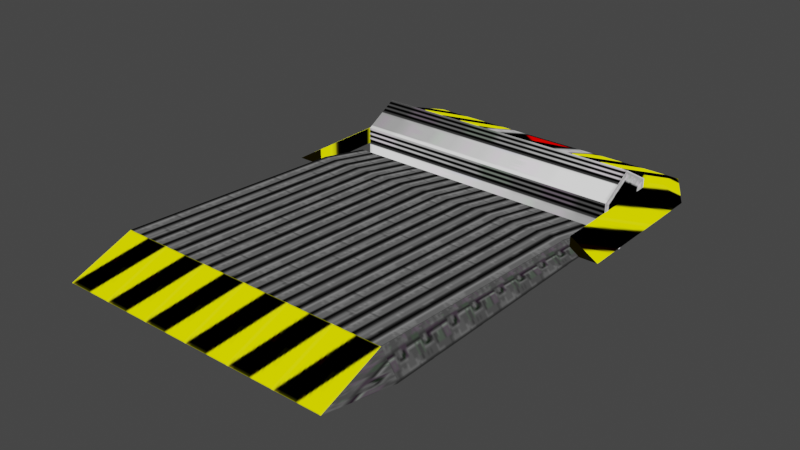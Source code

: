 # Source: Chaos7DashPanel.blend  (saved by Blender 5.2.44; exported with 4.5.12 LTS)
import bpy
from mathutils import Matrix  # noqa: F401  (used for matrix-valued properties, if any)

bpy.ops.wm.read_factory_settings(use_empty=True)
scene = bpy.context.scene
scene.name = 'Scene'

# ---- collections
col_kasoku_panel_nja = bpy.data.collections.new('kasoku_panel.nja'); scene.collection.children.link(col_kasoku_panel_nja)

# ---- images (referenced by path relative to the original .blend; pixels are not part of the script)
import os
ASSET_DIR = os.environ.get("B2B_ASSET_DIR", "")  # directory of the original .blend (textures are referenced by path, not embedded)
HERE = os.path.dirname(os.path.abspath(__file__))  # packed textures are extracted next to this script under _unpacked/

def load_image(name, relpath, width, height, colorspace="sRGB"):
    """Load a texture the original file referenced (path relative to the .blend, or extracted next to this script)."""
    p = next((c for c in (os.path.join(HERE, relpath), os.path.join(ASSET_DIR, relpath)) if relpath and os.path.exists(c)), "")
    if p:
        img = bpy.data.images.load(p, check_existing=True)
        img.name = name
    else:  # same state as the original file: an image datablock whose file is absent (Cycles renders it pink)
        img = bpy.data.images.new(name, width, height)
        img.source = "FILE"
        img.filepath = "//" + (relpath or name)
    img.colorspace_settings.name = colorspace
    return img
img_rock_burn = load_image('rock_burn', '_unpacked/rock_burn.8f426202.png', 32, 32, 'sRGB')
img_yuka = load_image('yuka', '_unpacked/yuka.6884d889.png', 32, 32, 'sRGB')
img_bamper = load_image('bamper', '_unpacked/bamper.af9e205d.png', 32, 32, 'sRGB')
img_ringside = load_image('ringside', '_unpacked/ringside.6b51ac73.png', 32, 32, 'sRGB')
img_burn0 = load_image('burn0', '_unpacked/burn0.95c57d66.png', 32, 32, 'sRGB')
img_ya = load_image('ya', '_unpacked/ya.62ed69b3.png', 32, 32, 'sRGB')

# ---- materials (node trees are filled in below, after node groups)
mat_kasoku_panel_nja_sa1mdl_0 = bpy.data.materials.new('kasoku_panel.nja.sa1mdl_0')
mat_kasoku_panel_nja_sa1mdl_0.use_transparent_shadow = False
mat_kasoku_panel_nja_sa1mdl_0.preview_render_type = 'FLAT'
mat_kasoku_panel_nja_sa1mdl_0.diffuse_color = (0.698, 0.698, 0.698, 1.0)
mat_kasoku_panel_nja_sa1mdl_0.roughness = 1.0
mat_kasoku_panel_nja_sa1mdl_1 = bpy.data.materials.new('kasoku_panel.nja.sa1mdl_1')
mat_kasoku_panel_nja_sa1mdl_1.use_transparent_shadow = False
mat_kasoku_panel_nja_sa1mdl_1.preview_render_type = 'FLAT'
mat_kasoku_panel_nja_sa1mdl_1.diffuse_color = (0.698, 0.698, 0.698, 1.0)
mat_kasoku_panel_nja_sa1mdl_1.roughness = 1.0
mat_kasoku_panel_nja_sa1mdl_2 = bpy.data.materials.new('kasoku_panel.nja.sa1mdl_2')
mat_kasoku_panel_nja_sa1mdl_2.use_transparent_shadow = False
mat_kasoku_panel_nja_sa1mdl_2.preview_render_type = 'FLAT'
mat_kasoku_panel_nja_sa1mdl_2.diffuse_color = (0.698, 0.698, 0.698, 1.0)
mat_kasoku_panel_nja_sa1mdl_2.roughness = 1.0
mat_kasoku_panel_nja_sa1mdl_3 = bpy.data.materials.new('kasoku_panel.nja.sa1mdl_3')
mat_kasoku_panel_nja_sa1mdl_3.use_transparent_shadow = False
mat_kasoku_panel_nja_sa1mdl_3.preview_render_type = 'FLAT'
mat_kasoku_panel_nja_sa1mdl_3.diffuse_color = (0.698, 0.698, 0.698, 1.0)
mat_kasoku_panel_nja_sa1mdl_3.roughness = 1.0
mat_kasoku_panel_nja_sa1mdl_4 = bpy.data.materials.new('kasoku_panel.nja.sa1mdl_4')
mat_kasoku_panel_nja_sa1mdl_4.use_transparent_shadow = False
mat_kasoku_panel_nja_sa1mdl_4.preview_render_type = 'FLAT'
mat_kasoku_panel_nja_sa1mdl_4.diffuse_color = (0.698, 0.698, 0.698, 1.0)
mat_kasoku_panel_nja_sa1mdl_4.roughness = 0.9765
mat_kasoku_panel_nja_sa1mdl_5 = bpy.data.materials.new('kasoku_panel.nja.sa1mdl_5')
mat_kasoku_panel_nja_sa1mdl_5.use_transparent_shadow = False
mat_kasoku_panel_nja_sa1mdl_5.preview_render_type = 'FLAT'
mat_kasoku_panel_nja_sa1mdl_5.diffuse_color = (0.698, 0.698, 0.698, 1.0)
mat_kasoku_panel_nja_sa1mdl_5.roughness = 1.0
mat_kasoku_panel_nja_sa1mdl_6 = bpy.data.materials.new('kasoku_panel.nja.sa1mdl_6')
mat_kasoku_panel_nja_sa1mdl_6.use_transparent_shadow = False
mat_kasoku_panel_nja_sa1mdl_6.preview_render_type = 'FLAT'
mat_kasoku_panel_nja_sa1mdl_6.diffuse_color = (0.698, 0.698, 0.698, 1.0)
mat_kasoku_panel_nja_sa1mdl_6.roughness = 0.9765
mat_kasoku_panel_nja_sa1mdl_7 = bpy.data.materials.new('kasoku_panel.nja.sa1mdl_7')
mat_kasoku_panel_nja_sa1mdl_7.use_transparent_shadow = False
mat_kasoku_panel_nja_sa1mdl_7.preview_render_type = 'FLAT'
mat_kasoku_panel_nja_sa1mdl_7.diffuse_color = (0.698, 0.698, 0.698, 1.0)
mat_kasoku_panel_nja_sa1mdl_7.roughness = 1.0

# ---- node groups
ng_chaos7dashpanelnode = bpy.data.node_groups.new('Chaos7DashPanelNode', 'GeometryNodeTree')
_s = ng_chaos7dashpanelnode.interface.new_socket(name='Geometry', in_out='OUTPUT', socket_type='NodeSocketGeometry')
_s = ng_chaos7dashpanelnode.interface.new_socket(name='Geometry', in_out='INPUT', socket_type='NodeSocketGeometry')
ng_chaos7dashpanelnode.interface.new_panel('SET Object Properties')
_s = ng_chaos7dashpanelnode.interface.new_socket(name='BAMS X Rotation', in_out='INPUT', socket_type='NodeSocketInt')
_s = ng_chaos7dashpanelnode.interface.new_socket(name='BAMS Y Rotation', in_out='INPUT', socket_type='NodeSocketInt')
_s = ng_chaos7dashpanelnode.interface.new_socket(name='BAMS Z Rotation', in_out='INPUT', socket_type='NodeSocketInt')
_s = ng_chaos7dashpanelnode.interface.new_socket(name='Scale X Property', in_out='INPUT', socket_type='NodeSocketFloat')
_s.description = 'Acceleration Speed. Always the value + 10.'
_s = ng_chaos7dashpanelnode.interface.new_socket(name='Scale Y Property', in_out='INPUT', socket_type='NodeSocketFloat')
_s.description = 'Control Disabled Timer. Always the value + 60.'
_s = ng_chaos7dashpanelnode.interface.new_socket(name='Scale Z Property', in_out='INPUT', socket_type='NodeSocketFloat')
ng_chaos7dashpanelnode.interface.new_panel('Geometry Node Info')
ng_chaos7dashpanelnode.is_modifier = True
# nodes of 'Chaos7DashPanelNode' reference scene objects; filled in after objects exist

# ---- material node trees
mat_kasoku_panel_nja_sa1mdl_0.use_nodes = True; mat_kasoku_panel_nja_sa1mdl_0.node_tree.nodes.clear()
_N = mat_kasoku_panel_nja_sa1mdl_0.node_tree.nodes; _L = mat_kasoku_panel_nja_sa1mdl_0.node_tree.links
n0 = _N.new('ShaderNodeTexImage'); n0.name = 'SAIO Texture'; n0.location = (327, 334)
n0.label = 'SAIO Texture'
n0.image = img_rock_burn
n1 = _N.new('ShaderNodeOutputMaterial'); n1.name = 'SAIO Output'; n1.location = (720, 360)
n1.label = 'SAIO Output'
_L.new(n0.outputs[0], n1.inputs[0])
n1.is_active_output = True
mat_kasoku_panel_nja_sa1mdl_1.use_nodes = True; mat_kasoku_panel_nja_sa1mdl_1.node_tree.nodes.clear()
_N = mat_kasoku_panel_nja_sa1mdl_1.node_tree.nodes; _L = mat_kasoku_panel_nja_sa1mdl_1.node_tree.links
n0 = _N.new('ShaderNodeTexImage'); n0.name = 'SAIO Texture'; n0.location = (-40, 319)
n0.label = 'SAIO Texture'
n0.image = img_rock_burn
n1 = _N.new('ShaderNodeOutputMaterial'); n1.name = 'SAIO Output'; n1.location = (254, 310)
n1.label = 'SAIO Output'
_L.new(n0.outputs[0], n1.inputs[0])
n1.is_active_output = True
mat_kasoku_panel_nja_sa1mdl_2.use_nodes = True; mat_kasoku_panel_nja_sa1mdl_2.node_tree.nodes.clear()
_N = mat_kasoku_panel_nja_sa1mdl_2.node_tree.nodes; _L = mat_kasoku_panel_nja_sa1mdl_2.node_tree.links
n0 = _N.new('ShaderNodeTexImage'); n0.name = 'SAIO Texture'; n0.location = (391, 342)
n0.label = 'SAIO Texture'
n0.image = img_yuka
n1 = _N.new('ShaderNodeOutputMaterial'); n1.name = 'SAIO Output'; n1.location = (720, 360)
n1.label = 'SAIO Output'
_L.new(n0.outputs[0], n1.inputs[0])
n1.is_active_output = True
mat_kasoku_panel_nja_sa1mdl_3.use_nodes = True; mat_kasoku_panel_nja_sa1mdl_3.node_tree.nodes.clear()
_N = mat_kasoku_panel_nja_sa1mdl_3.node_tree.nodes; _L = mat_kasoku_panel_nja_sa1mdl_3.node_tree.links
n0 = _N.new('ShaderNodeTexImage'); n0.name = 'SAIO Texture'; n0.location = (379, 354)
n0.label = 'SAIO Texture'
n0.image = img_yuka
n1 = _N.new('ShaderNodeOutputMaterial'); n1.name = 'SAIO Output'; n1.location = (720, 360)
n1.label = 'SAIO Output'
_L.new(n0.outputs[0], n1.inputs[0])
n1.is_active_output = True
mat_kasoku_panel_nja_sa1mdl_4.use_nodes = True; mat_kasoku_panel_nja_sa1mdl_4.node_tree.nodes.clear()
_N = mat_kasoku_panel_nja_sa1mdl_4.node_tree.nodes; _L = mat_kasoku_panel_nja_sa1mdl_4.node_tree.links
n0 = _N.new('ShaderNodeTexImage'); n0.name = 'SAIO Texture'; n0.location = (384, 345)
n0.label = 'SAIO Texture'
n0.image = img_bamper
n1 = _N.new('ShaderNodeOutputMaterial'); n1.name = 'SAIO Output'; n1.location = (720, 360)
n1.label = 'SAIO Output'
_L.new(n0.outputs[0], n1.inputs[0])
n1.is_active_output = True
mat_kasoku_panel_nja_sa1mdl_5.use_nodes = True; mat_kasoku_panel_nja_sa1mdl_5.node_tree.nodes.clear()
_N = mat_kasoku_panel_nja_sa1mdl_5.node_tree.nodes; _L = mat_kasoku_panel_nja_sa1mdl_5.node_tree.links
n0 = _N.new('ShaderNodeTexImage'); n0.name = 'SAIO Texture'; n0.location = (237, 340)
n0.label = 'SAIO Texture'
n0.image = img_ringside
n1 = _N.new('ShaderNodeOutputMaterial'); n1.name = 'SAIO Output'; n1.location = (519, 329)
n1.label = 'SAIO Output'
_L.new(n0.outputs[0], n1.inputs[0])
n1.is_active_output = True
mat_kasoku_panel_nja_sa1mdl_6.use_nodes = True; mat_kasoku_panel_nja_sa1mdl_6.node_tree.nodes.clear()
_N = mat_kasoku_panel_nja_sa1mdl_6.node_tree.nodes; _L = mat_kasoku_panel_nja_sa1mdl_6.node_tree.links
n0 = _N.new('ShaderNodeTexImage'); n0.name = 'SAIO Texture'; n0.location = (402, 366)
n0.label = 'SAIO Texture'
n0.image = img_burn0
n1 = _N.new('ShaderNodeOutputMaterial'); n1.name = 'SAIO Output'; n1.location = (720, 360)
n1.label = 'SAIO Output'
_L.new(n0.outputs[0], n1.inputs[0])
n1.is_active_output = True
mat_kasoku_panel_nja_sa1mdl_7.use_nodes = True; mat_kasoku_panel_nja_sa1mdl_7.node_tree.nodes.clear()
_N = mat_kasoku_panel_nja_sa1mdl_7.node_tree.nodes; _L = mat_kasoku_panel_nja_sa1mdl_7.node_tree.links
n0 = _N.new('ShaderNodeTexImage'); n0.name = 'SAIO Texture'; n0.location = (259, 342)
n0.label = 'SAIO Texture'
n0.image = img_ya
n1 = _N.new('ShaderNodeOutputMaterial'); n1.name = 'SAIO Output'; n1.location = (541, 327)
n1.label = 'SAIO Output'
_L.new(n0.outputs[0], n1.inputs[0])
n1.is_active_output = True

# ---- world
world_world = bpy.data.worlds.new('World'); scene.world = world_world
world_world.use_nodes = True; world_world.node_tree.nodes.clear()
_N = world_world.node_tree.nodes; _L = world_world.node_tree.links
n0 = _N.new('ShaderNodeOutputWorld'); n0.name = 'World Output'; n0.location = (300, 300)
n1 = _N.new('ShaderNodeBackground'); n1.name = 'Background'; n1.location = (10, 300)
n1.inputs[0].default_value = (0.05088, 0.05088, 0.05088, 1.0)
_L.new(n1.outputs[0], n0.inputs[0])
n0.is_active_output = True
world_world.color = (0.05088, 0.05088, 0.05088)
world_world.use_sun_shadow = False
world_world.sun_shadow_jitter_overblur = 0.0

# ---- meshes
me_chaos7dashpanel = bpy.data.meshes.new('Chaos7DashPanel')
me_chaos7dashpanel.from_pydata([], [], [])
me_chaos7dashpanel.update()
me_attach_004b8b08 = bpy.data.meshes.new('attach_004B8B08')
me_attach_004b8b08.from_pydata([(-8.111, 10.83, 0.8835), (-8.111, 14.44, -0.4876), (-8.111, -2.956, 0.1329), (8.111, -2.956, 0.1329), (8.115, -6.158, -0.4859), (8.111, 14.44, -0.4876), (8.111, 10.83, 0.8835), (-9.058, -2.956, -0.4867), (9.051, -2.956, -0.4867), (-8.112, -6.16, -0.4859), (-9.055, 10.83, -0.4874), (9.054, 10.83, -0.4874)], [], [(6, 3, 11), (11, 3, 8), (10, 7, 0), (0, 7, 2), (0, 1, 10), (11, 5, 6), (2, 7, 9), (3, 4, 8), (2, 9, 3), (3, 9, 4), (3, 6, 2), (2, 6, 0), (1, 0, 5), (5, 0, 6)])
me_attach_004b8b08.polygons.foreach_set('use_smooth', [True] * 14)
me_attach_004b8b08.polygons.foreach_set('material_index', [0, 0, 0, 0, 1, 1, 1, 1, 2, 2, 3, 3, 4, 4])
_uv = me_attach_004b8b08.uv_layers.new(name='UV')
_uv.uv.foreach_set('vector', [0.02745, 0.4549, 3.98, 0.4549, 0.02353, 0.003922, 0.02353, 0.003922, 3.98, 0.4549, 3.98, 0.003922, 3.98, 0.003922, 0.02353, 0.003922, 3.98, 0.4549, 3.98, 0.4549, 0.02353, 0.003922, 0.02745, 0.4549, 0.007843, 0.4706, 0.9843, 0.4706, 0.9843, 0.003922, 0.9843, 0.003922, 0.007843, 0.4706, 0.9843, 0.4706, 0.9843, 0.4706, 0.9843, 0.003922, 0.007843, 0.4706, 0.007843, 0.4706, 0.9843, 0.4706, 0.9843, 0.003922, 0.0, 4.0, 0.9961, 3.996, 0.0, 0.0, 0.0, 0.0, 0.9961, 3.996, 0.9961, 0.0, 4.0, 0.003922, 0.0, 0.003922, 4.0, 3.996, 4.0, 3.996, 0.0, 0.003922, 0.0, 3.996, 6.0, 0.003922, 6.0, 1.0, 0.0, 0.003922, 0.0, 0.003922, 6.0, 1.0, 0.0, 1.0])
me_attach_004b8b08.materials.append(mat_kasoku_panel_nja_sa1mdl_0)
me_attach_004b8b08.materials.append(mat_kasoku_panel_nja_sa1mdl_1)
me_attach_004b8b08.materials.append(mat_kasoku_panel_nja_sa1mdl_2)
me_attach_004b8b08.materials.append(mat_kasoku_panel_nja_sa1mdl_3)
me_attach_004b8b08.materials.append(mat_kasoku_panel_nja_sa1mdl_4)
me_attach_004b8b08.update()
me_attach_004b8b08.normals_split_custom_set([tuple(v) for v in zip(*[iter([0.4304, 0.1384, 0.892, 0.3396, -0.1127, 0.9338, 0.7734, 0.09681, 0.6265, 0.7734, 0.09681, 0.6265, 0.3396, -0.1127, 0.9338, 0.6407, -0.08948, 0.7626, -0.7725, 0.09695, 0.6275, -0.6386, -0.08985, 0.7642, -0.4298, 0.1384, 0.8922, -0.4298, 0.1384, 0.8922, -0.6386, -0.08985, 0.7642, -0.3383, -0.1128, 0.9343, -0.4298, 0.1384, 0.8922, -0.451, 0.317, 0.8344, -0.7725, 0.09695, 0.6275, 0.7734, 0.09681, 0.6265, 0.4512, 0.3169, 0.8343, 0.4304, 0.1384, 0.892, -0.3383, -0.1128, 0.9343, -0.6386, -0.08985, 0.7642, -0.2817, -0.182, 0.9421, 0.3396, -0.1127, 0.9338, 0.2832, -0.1816, 0.9417, 0.6407, -0.08948, 0.7626, -0.3383, -0.1128, 0.9343, -0.2817, -0.182, 0.9421, 0.3396, -0.1127, 0.9338, 0.3396, -0.1127, 0.9338, -0.2817, -0.182, 0.9421, 0.2832, -0.1816, 0.9417, 0.3396, -0.1127, 0.9338, 0.4304, 0.1384, 0.892, -0.3383, -0.1128, 0.9343, -0.3383, -0.1128, 0.9343, 0.4304, 0.1384, 0.892, -0.4298, 0.1384, 0.8922, -0.451, 0.317, 0.8344, -0.4298, 0.1384, 0.8922, 0.4512, 0.3169, 0.8343, 0.4512, 0.3169, 0.8343, -0.4298, 0.1384, 0.8922, 0.4304, 0.1384, 0.892])] * 3)])
me_attach_004b87c8 = bpy.data.meshes.new('attach_004B87C8')
me_attach_004b87c8.from_pydata([(7.737, -1e-06, 0.0), (-7.737, -1e-06, 0.0), (8.032, -1e-06, 2.338), (-8.032, -1e-06, 2.338), (8.032, 2.025, 1.169), (-8.032, 2.025, 1.169), (8.032, 2.025, -1.169), (-8.032, 2.025, -1.169), (8.032, -1e-06, -2.338), (-8.032, -1e-06, -2.338), (8.032, -2.025, -1.169), (-8.032, -2.025, -1.169), (8.032, -2.025, 1.169), (-8.032, -2.025, 1.169)], [], [(4, 2, 0), (3, 5, 1), (6, 4, 0), (5, 7, 1), (8, 6, 0), (7, 9, 1), (10, 8, 0), (9, 11, 1), (12, 10, 0), (11, 13, 1), (2, 12, 0), (13, 3, 1), (2, 4, 3), (3, 4, 5), (4, 6, 5), (5, 6, 7), (6, 8, 7), (7, 8, 9), (8, 10, 9), (9, 10, 11), (10, 12, 11), (11, 12, 13), (12, 2, 13), (13, 2, 3)])
me_attach_004b87c8.polygons.foreach_set('use_smooth', [True] * 24)
me_attach_004b87c8.polygons.foreach_set('material_index', [0, 0, 0, 0, 0, 0, 0, 0, 0, 0, 0, 0, 1, 1, 1, 1, 1, 1, 1, 1, 1, 1, 1, 1])
_uv = me_attach_004b87c8.uv_layers.new(name='UV')
_uv.uv.foreach_set('vector', [0.007843, 0.9922, 0.9137, 0.9922, 0.4784, 0.01961, 0.007843, 0.9922, 0.9137, 0.9922, 0.4784, 0.01961, 0.007843, 0.9922, 0.9137, 0.9922, 0.4784, 0.01961, 0.007843, 0.9922, 0.9137, 0.9922, 0.4784, 0.01961, 0.007843, 0.9922, 0.9137, 0.9922, 0.4784, 0.01961, 0.007843, 0.9922, 0.9137, 0.9922, 0.4784, 0.01961, 0.007843, 0.9922, 0.9137, 0.9922, 0.4784, 0.01961, 0.007843, 0.9922, 0.9137, 0.9922, 0.4784, 0.01961, 0.007843, 0.9922, 0.9137, 0.9922, 0.4784, 0.01961, 0.007843, 0.9922, 0.9137, 0.9922, 0.4784, 0.01961, 0.007843, 0.9922, 0.9137, 0.9922, 0.4784, 0.01961, 0.007843, 0.9922, 0.9137, 0.9922, 0.4784, 0.01961, 0.9922, 0.01569, 0.003922, 0.01176, 0.9922, 0.9961, 0.9922, 0.9961, 0.003922, 0.01176, 0.003922, 0.9961, 0.9922, 0.9961, 0.003922, 0.9961, 0.9922, 0.01569, 0.9922, 0.01569, 0.003922, 0.9961, 0.003922, 0.01176, 0.9922, 0.01569, 0.003922, 0.01176, 0.9922, 0.9961, 0.9922, 0.9961, 0.003922, 0.01176, 0.003922, 0.9961, 0.9922, 0.9961, 0.003922, 0.9961, 0.9922, 0.01569, 0.9922, 0.01569, 0.003922, 0.9961, 0.003922, 0.01176, 0.9922, 0.01569, 0.003922, 0.01176, 0.9922, 0.9961, 0.9922, 0.9961, 0.003922, 0.01176, 0.003922, 0.9961, 0.9922, 0.9961, 0.003922, 0.9961, 0.9922, 0.01569, 0.9922, 0.01569, 0.003922, 0.9961, 0.003922, 0.01176])
me_attach_004b87c8.materials.append(mat_kasoku_panel_nja_sa1mdl_5)
me_attach_004b87c8.materials.append(mat_kasoku_panel_nja_sa1mdl_6)
me_attach_004b87c8.update()
me_attach_004b87c8.normals_split_custom_set([tuple(v) for v in zip(*[iter([0.8003, 0.5193, 0.2998, 0.8003, 1.106e-06, 0.5996, 1.0, -3.868e-08, 2.659e-08, -0.8003, 2.315e-05, 0.5996, -0.8003, 0.5193, 0.2998, -1.0, 1.813e-08, -1.934e-08, 0.8003, 0.5193, -0.2998, 0.8003, 0.5193, 0.2998, 1.0, -3.868e-08, 2.659e-08, -0.8003, 0.5193, 0.2998, -0.8003, 0.5193, -0.2998, -1.0, 1.813e-08, -1.934e-08, 0.8003, 2.293e-05, -0.5996, 0.8003, 0.5193, -0.2998, 1.0, -3.868e-08, 2.659e-08, -0.8003, 0.5193, -0.2998, -0.8003, 9.509e-07, -0.5996, -1.0, 1.813e-08, -1.934e-08, 0.8003, -0.5193, -0.2998, 0.8003, 2.293e-05, -0.5996, 1.0, -3.868e-08, 2.659e-08, -0.8003, 9.509e-07, -0.5996, -0.8003, -0.5193, -0.2998, -1.0, 1.813e-08, -1.934e-08, 0.8003, -0.5193, 0.2998, 0.8003, -0.5193, -0.2998, 1.0, -3.868e-08, 2.659e-08, -0.8003, -0.5193, -0.2998, -0.8003, -0.5193, 0.2998, -1.0, 1.813e-08, -1.934e-08, 0.8003, 1.106e-06, 0.5996, 0.8003, -0.5193, 0.2998, 1.0, -3.868e-08, 2.659e-08, -0.8003, -0.5193, 0.2998, -0.8003, 2.315e-05, 0.5996, -1.0, 1.813e-08, -1.934e-08, 0.8003, 1.106e-06, 0.5996, 0.8003, 0.5193, 0.2998, -0.8003, 2.315e-05, 0.5996, -0.8003, 2.315e-05, 0.5996, 0.8003, 0.5193, 0.2998, -0.8003, 0.5193, 0.2998, 0.8003, 0.5193, 0.2998, 0.8003, 0.5193, -0.2998, -0.8003, 0.5193, 0.2998, -0.8003, 0.5193, 0.2998, 0.8003, 0.5193, -0.2998, -0.8003, 0.5193, -0.2998, 0.8003, 0.5193, -0.2998, 0.8003, 2.293e-05, -0.5996, -0.8003, 0.5193, -0.2998, -0.8003, 0.5193, -0.2998, 0.8003, 2.293e-05, -0.5996, -0.8003, 9.509e-07, -0.5996, 0.8003, 2.293e-05, -0.5996, 0.8003, -0.5193, -0.2998, -0.8003, 9.509e-07, -0.5996, -0.8003, 9.509e-07, -0.5996, 0.8003, -0.5193, -0.2998, -0.8003, -0.5193, -0.2998, 0.8003, -0.5193, -0.2998, 0.8003, -0.5193, 0.2998, -0.8003, -0.5193, -0.2998, -0.8003, -0.5193, -0.2998, 0.8003, -0.5193, 0.2998, -0.8003, -0.5193, 0.2998, 0.8003, -0.5193, 0.2998, 0.8003, 1.106e-06, 0.5996, -0.8003, -0.5193, 0.2998, -0.8003, -0.5193, 0.2998, 0.8003, 1.106e-06, 0.5996, -0.8003, 2.315e-05, 0.5996])] * 3)])
me_attach_004b8438 = bpy.data.meshes.new('attach_004B8438')
me_attach_004b8438.from_pydata([(8.366, -14.44, -0.4859), (9.988, -2.956, -0.4867), (3.036, -14.44, -0.4859), (8.373, -2.957, -0.4859), (8.371, -11.08, -0.4897), (3.036, -11.09, -0.4876), (8.373, -11.7, 0.4897), (9.993, -11.7, -0.4859), (3.036, -11.7, 0.4897), (-8.377, -14.44, -0.4859), (-3.036, -14.44, -0.4859), (-8.369, -11.08, -0.4897), (-3.037, -11.09, -0.4876), (-8.371, -11.7, 0.4897), (-9.993, -11.7, -0.4859), (-3.036, -11.7, 0.4897), (-8.373, -2.956, 0.4923), (8.372, -2.955, 0.4897), (-9.995, -2.956, -0.4867), (-8.373, -2.957, -0.4859)], [], [(7, 6, 0), (9, 13, 14), (4, 5, 6), (6, 5, 8), (6, 17, 4), (4, 17, 3), (1, 17, 7), (7, 17, 6), (13, 9, 15), (15, 9, 10), (8, 2, 6), (6, 2, 0), (13, 15, 11), (11, 15, 12), (11, 19, 13), (13, 19, 16), (14, 13, 18), (18, 13, 16), (17, 1, 3), (16, 19, 18), (15, 10, 8), (8, 10, 2), (12, 15, 5), (5, 15, 8)])
me_attach_004b8438.polygons.foreach_set('use_smooth', [True] * 24)
me_attach_004b8438.polygons.foreach_set('material_index', [0, 0, 1, 1, 1, 1, 1, 1, 1, 1, 1, 1, 1, 1, 1, 1, 1, 1, 2, 2, 3, 3, 3, 3])
_uv = me_attach_004b8438.uv_layers.new(name='UV')
_uv.uv.foreach_set('vector', [7.992, 0.3922, 7.478, 0.4353, 8.0, 0.5569, 2.69, 1.0, 2.173, 0.8784, 1.659, 0.9216, 7.361, 0.4078, 5.494, 0.5647, 7.478, 0.4353, 7.478, 0.4353, 5.494, 0.5647, 5.608, 0.5922, 7.478, 0.4353, 5.82, 0.04314, 7.361, 0.4078, 7.361, 0.4078, 5.82, 0.04314, 5.82, 0.04314, 6.329, 0.0, 5.82, 0.04314, 7.992, 0.3922, 7.992, 0.3922, 5.82, 0.04314, 7.478, 0.4353, 2.173, 0.8784, 2.69, 1.0, 4.043, 0.7216, 4.043, 0.7216, 2.69, 1.0, 4.565, 0.8431, 5.608, 0.5922, 6.129, 0.7137, 7.478, 0.4353, 7.478, 0.4353, 6.129, 0.7137, 8.0, 0.5569, 2.173, 0.8784, 4.043, 0.7216, 2.059, 0.851, 2.059, 0.851, 4.043, 0.7216, 3.929, 0.6941, 2.059, 0.851, 0.5137, 0.4902, 2.173, 0.8784, 2.173, 0.8784, 0.5137, 0.4902, 0.5137, 0.4902, 1.659, 0.9216, 2.173, 0.8784, 0.0, 0.5333, 0.0, 0.5333, 2.173, 0.8784, 0.5137, 0.4902, 0.9961, 0.9216, 0.9961, 1.0, 0.9961, 0.9216, 0.9961, 0.08235, 0.9961, 0.08235, 0.9961, 0.0, 0.007843, 0.9922, 0.007843, 0.01569, 0.9882, 0.9922, 0.9882, 0.9922, 0.007843, 0.01569, 0.9882, 0.01961, 0.007843, 0.9922, 0.007843, 0.8667, 0.9882, 0.9922, 0.9882, 0.9922, 0.007843, 0.8667, 0.9882, 0.8667])
me_attach_004b8438.materials.append(mat_kasoku_panel_nja_sa1mdl_4)
me_attach_004b8438.materials.append(mat_kasoku_panel_nja_sa1mdl_4)
me_attach_004b8438.materials.append(mat_kasoku_panel_nja_sa1mdl_7)
me_attach_004b8438.materials.append(mat_kasoku_panel_nja_sa1mdl_7)
me_attach_004b8438.update()
me_attach_004b8438.normals_split_custom_set([tuple(v) for v in zip(*[iter([0.5105, -0.1479, 0.8471, 0.002915, 0.07005, 0.9975, 0.255, -0.3248, 0.9108, -0.2549, -0.3237, 0.9112, -0.002737, 0.07064, 0.9975, -0.5101, -0.147, 0.8475, -0.7072, 0.6, 0.374, -0.0002555, 0.8496, 0.5275, 0.002915, 0.07005, 0.9975, 0.002915, 0.07005, 0.9975, -0.0002555, 0.8496, 0.5275, -0.0001936, 0.3302, 0.9439, 0.002915, 0.07005, 0.9975, -0.345, 0.7134, 0.6099, -0.7072, 0.6, 0.374, -0.7072, 0.6, 0.374, -0.345, 0.7134, 0.6099, -0.7072, 0.707, -0.0007727, 0.3653, 0.7077, 0.6047, -0.345, 0.7134, 0.6099, 0.5105, -0.1479, 0.8471, 0.5105, -0.1479, 0.8471, -0.345, 0.7134, 0.6099, 0.002915, 0.07005, 0.9975, -0.002737, 0.07064, 0.9975, -0.2549, -0.3237, 0.9112, 0.000222, 0.3304, 0.9439, 0.000222, 0.3304, 0.9439, -0.2549, -0.3237, 0.9112, 2.432e-05, -0.3354, 0.9421, -0.0001936, 0.3302, 0.9439, -7.8e-06, -0.3354, 0.9421, 0.002915, 0.07005, 0.9975, 0.002915, 0.07005, 0.9975, -7.8e-06, -0.3354, 0.9421, 0.255, -0.3248, 0.9108, -0.002737, 0.07064, 0.9975, 0.000222, 0.3304, 0.9439, 0.707, 0.6, 0.3742, 0.707, 0.6, 0.3742, 0.000222, 0.3304, 0.9439, 0.0002873, 0.8496, 0.5275, 0.707, 0.6, 0.3742, 0.7071, 0.7071, 0.0001704, -0.002737, 0.07064, 0.9975, -0.002737, 0.07064, 0.9975, 0.7071, 0.7071, 0.0001704, 0.3451, 0.7127, 0.6106, -0.5101, -0.147, 0.8475, -0.002737, 0.07064, 0.9975, -0.3649, 0.7073, 0.6054, -0.3649, 0.7073, 0.6054, -0.002737, 0.07064, 0.9975, 0.3451, 0.7127, 0.6106, -0.345, 0.7134, 0.6099, 0.3653, 0.7077, 0.6047, -0.7072, 0.707, -0.0007727, 0.3451, 0.7127, 0.6106, 0.7071, 0.7071, 0.0001704, -0.3649, 0.7073, 0.6054, 0.000222, 0.3304, 0.9439, 2.432e-05, -0.3354, 0.9421, -0.0001936, 0.3302, 0.9439, -0.0001936, 0.3302, 0.9439, 2.432e-05, -0.3354, 0.9421, -7.8e-06, -0.3354, 0.9421, 0.0002873, 0.8496, 0.5275, 0.000222, 0.3304, 0.9439, -0.0002555, 0.8496, 0.5275, -0.0002555, 0.8496, 0.5275, 0.000222, 0.3304, 0.9439, -0.0001936, 0.3302, 0.9439])] * 3)])

# ---- objects
ob_chaos7dashpanel = bpy.data.objects.new('Chaos7DashPanel', me_chaos7dashpanel)
ob_000_object_004b8b34 = bpy.data.objects.new('000_object_004B8B34', me_attach_004b8b08)
ob_001_object_004b87f4 = bpy.data.objects.new('001_object_004B87F4', me_attach_004b87c8)
ob_002_object_004b8464 = bpy.data.objects.new('002_object_004B8464', me_attach_004b8438)
_N = ng_chaos7dashpanelnode.nodes; _L = ng_chaos7dashpanelnode.links
n0 = _N.new('NodeGroupOutput'); n0.name = 'Group Output'; n0.location = (-173, -102)
n1 = _N.new('GeometryNodeCollectionInfo'); n1.name = 'Collection Info'; n1.location = (-380, -80)
n1.inputs[0].default_value = col_kasoku_panel_nja
_L.new(n1.outputs[0], n0.inputs[0])
n0.is_active_output = True

# ---- transforms, parenting, visibility, modifiers, constraints
ob_chaos7dashpanel.location = (0.0, 0.0, 0.0)
_m = ob_chaos7dashpanel.modifiers.new('GeometryNodes', 'NODES')
_m.node_group = ng_chaos7dashpanelnode
ob_000_object_004b8b34.location = (0.0, 0.2634, 0.4876)
ob_000_object_004b8b34.rotation_euler = (0.0, -0.0, 3.142)
ob_000_object_004b8b34.scale = (0.9892, 1.0, 1.0)
ob_000_object_004b8b34.empty_display_type = 'ARROWS'
ob_001_object_004b87f4.parent = ob_000_object_004b8b34
ob_001_object_004b87f4.location = (0.0, -8.881, -0.4876)
ob_001_object_004b87f4.scale = (1.011, 1.0, 1.0)
ob_001_object_004b87f4.empty_display_type = 'ARROWS'
ob_002_object_004b8464.parent = ob_000_object_004b8b34
ob_002_object_004b8464.location = (0.0, 0.0, 0.0)
ob_002_object_004b8464.scale = (1.011, 1.0, 1.0)
ob_002_object_004b8464.empty_display_type = 'ARROWS'

# ---- collection membership
scene.collection.objects.link(ob_chaos7dashpanel)
col_kasoku_panel_nja.objects.link(ob_000_object_004b8b34)
col_kasoku_panel_nja.objects.link(ob_001_object_004b87f4)
col_kasoku_panel_nja.objects.link(ob_002_object_004b8464)

# ---- scene / render settings (as saved in the file)
scene.frame_start = 1; scene.frame_end = 250; scene.frame_set(1)
scene.render.engine = 'BLENDER_EEVEE_NEXT'
scene.render.bake_bias = 0.0
scene.render.bake_samples = 0
scene.eevee.fast_gi_thickness_far = 0.0
scene.view_settings.view_transform = 'Filmic'
bpy.context.view_layer.update()

# ---- added for rendering (the .blend has no active camera and no usable light): camera, sun
cam_auto = bpy.data.cameras.new('AutoCamera')
cam_auto.lens = 50.0
cam_auto.sensor_width = 36.0
cam_auto.clip_end = 1000.0
ob_auto_camera = bpy.data.objects.new('AutoCamera', cam_auto)
scene.collection.objects.link(ob_auto_camera)
ob_auto_camera.location = (32.7788, -39.07, 26.2222)
ob_auto_camera.rotation_euler = (1.09748, -7.21219e-08, 0.694738)
scene.camera = ob_auto_camera
light_auto_sun = bpy.data.lights.new('AutoSun', 'SUN')
light_auto_sun.energy = 3.0
light_auto_sun.angle = 0.0523599
ob_auto_sun = bpy.data.objects.new('AutoSun', light_auto_sun)
scene.collection.objects.link(ob_auto_sun)
ob_auto_sun.rotation_euler = (0.872665, 0.174533, 0.523599)
bpy.context.view_layer.update()
